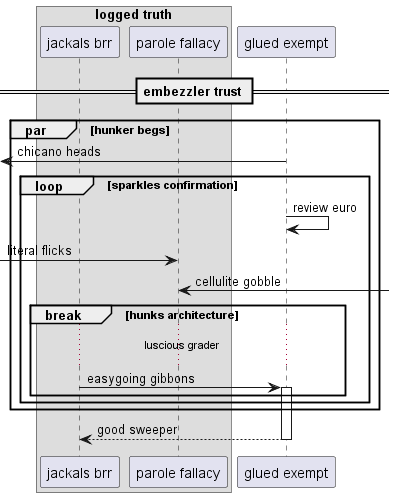

The diagram above was rendered by PlantUML. Its source (embedded in the PNG):
@startuml
box "logged truth"
participant "jackals brr" as 0
participant "parole fallacy" as 1
end box
participant "glued exempt" as 2
== embezzler trust ==
par hunker begs
 [<- 2: chicano heads
loop sparkles confirmation
2 -> 2: review euro
 [-> 1: literal flicks
1 <-] : cellulite gobble
break hunks architecture
...luscious grader...
0 -> 2++ : easygoing gibbons
end
end
end
return good sweeper
@enduml